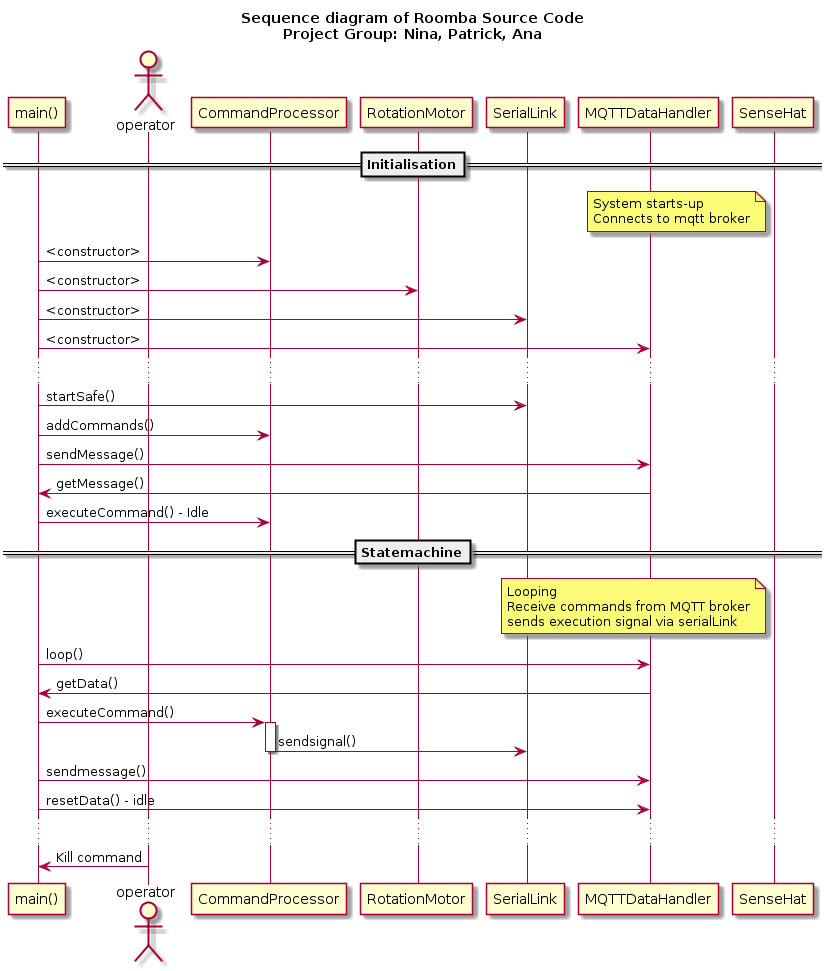

The diagram above was rendered by PlantUML. Its source (embedded in the PNG):
@startuml
title Sequence diagram of Roomba Source Code\nProject Group: Nina, Patrick, Ana

participant "main()"
actor operator
participant "CommandProcessor"
participant "RotationMotor" 
participant "SerialLink"
participant "MQTTDataHandler"
participant "SenseHat"

==Initialisation==

note left "SenseHat"
System starts-up
Connects to mqtt broker
end note

"main()" -> "CommandProcessor" : <constructor>	
"main()" -> "RotationMotor" : <constructor>
"main()" -> "SerialLink" : <constructor>
"main()" -> "MQTTDataHandler" : <constructor>
...
"main()" -> "SerialLink" : startSafe()
"main()" -> "CommandProcessor" : addCommands()
"main()" -> "MQTTDataHandler" : sendMessage()
"MQTTDataHandler" -> "main()" : getMessage()
"main()" -> "CommandProcessor" : executeCommand() - Idle

==Statemachine==
note left "SenseHat"
Looping
Receive commands from MQTT broker
sends execution signal via serialLink
end note

"main()" -> "MQTTDataHandler" : loop()
"MQTTDataHandler" -> "main()" : getData()
"main()" -> "CommandProcessor" : executeCommand() 
activate CommandProcessor
"CommandProcessor" -> SerialLink : sendsignal()
deactivate CommandProcessor
"main()" -> "MQTTDataHandler" : sendmessage()
"main()" -> "MQTTDataHandler" : resetData() - idle
...
operator -> "main()" : Kill command
@enduml